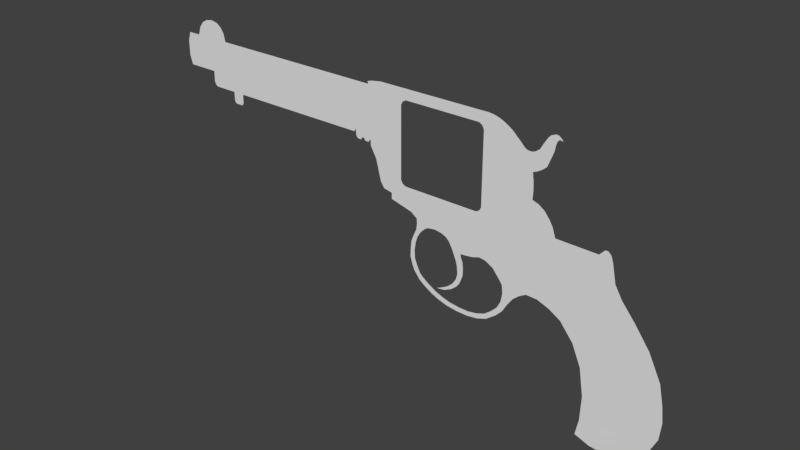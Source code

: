 # Source: Colt.blend  (saved by Blender 2.78.0; exported with 4.5.12 LTS)
import bpy
from mathutils import Matrix  # noqa: F401  (used for matrix-valued properties, if any)

bpy.ops.wm.read_factory_settings(use_empty=True)
scene = bpy.context.scene
scene.name = 'Scene'

# ---- collections
col_collection_1 = bpy.data.collections.new('Collection 1'); scene.collection.children.link(col_collection_1)

# ---- world
world_world = bpy.data.worlds.new('World'); scene.world = world_world
world_world.color = (0.05088, 0.05088, 0.05088)
world_world.use_sun_shadow = False
world_world.sun_shadow_jitter_overblur = 0.0
world_world.cycles.sampling_method = 'MANUAL'

# ---- meshes
me_plane = bpy.data.meshes.new('Plane')
me_plane.from_pydata([(-0.9447, -0.4431, -2.434e-08), (-0.9447, 1.134, -5.843e-09), (17.26, 0.9754, -2.232e-09), (0.5463, -0.4431, -2.434e-08), (10.07, -1.443, -2.492e-08), (0.775, -1.169, 7.389e-09), (10.09, 1.134, -5.843e-09), (10.05, 1.249, 1.509e-08), (10.76, 1.388, 3.068e-08), (10.29, 1.315, 2.181e-08), (16.15, 1.406, 3.454e-08), (16.37, 1.381, 3.337e-08), (16.6, 1.323, 2.876e-08), (16.79, 1.251, 2.243e-08), (17.0, 1.142, 1.275e-08), (17.85, 0.4207, 4.575e-08), (17.63, 0.6344, 1.599e-08), (19.15, 1.295, 1.741e-07), (18.5, 0.5307, 8.028e-08), (18.16, 0.3425, 5.094e-08), (18.84, 1.094, 1.436e-07), (17.97, 0.3527, 4.573e-08), (18.65, 0.7913, 1.101e-07), (18.31, 0.3944, 6.179e-08), (18.96, 1.214, 1.606e-07), (19.42, 1.183, 1.886e-07), (19.27, 1.288, 1.858e-07), (19.47, 1.079, 1.914e-07), (19.13, 0.6006, 1.542e-07), (19.24, 1.046, 1.915e-07), (18.86, -0.08577, 9.503e-08), (19.31, 1.113, 1.96e-07), (19.19, 0.912, 1.809e-07), (18.66, -0.251, 8.158e-08), (19.39, 1.117, 1.956e-07), (18.26, -0.4552, 6.385e-08), (18.45, -0.3819, 7.011e-08), (18.31, -1.596, -3.922e-08), (18.31, -0.8244, 3.058e-08), (18.33, -1.201, -3.451e-09), (19.28, -2.455, -1.168e-07), (18.87, -1.879, -6.474e-08), (21.33, -2.905, -1.576e-07), (18.6, -1.7, -4.855e-08), (19.42, -2.876, -1.55e-07), (19.12, -2.187, -9.259e-08), (21.57, -2.645, -1.339e-07), (21.84, -2.773, -1.455e-07), (21.7, -2.64, -1.335e-07), (21.93, -3.028, -1.686e-07), (24.35, -7.328, -5.584e-07), (22.11, -3.881, -2.459e-07), (24.64, -9.004, -7.103e-07), (22.05, -3.588, -2.194e-07), (24.55, -8.252, -6.421e-07), (23.77, -6.157, -4.522e-07), (24.56, -9.819, -7.842e-07), (23.11, -5.257, -3.707e-07), (22.44, -4.442, -2.968e-07), (22.4, -11.61, -9.469e-07), (23.83, -11.02, -8.932e-07), (20.97, -11.3, -9.188e-07), (24.24, -10.5, -8.459e-07), (21.66, -11.55, -9.413e-07), (23.13, -11.49, -9.357e-07), (21.12, -10.54, -8.495e-07), (20.95, -8.089, -6.274e-07), (21.16, -9.374, -7.439e-07), (20.53, -7.122, -5.397e-07), (11.33, -3.711, -2.305e-07), (18.79, -5.806, -4.205e-07), (10.91, -3.342, -1.97e-07), (19.9, -6.338, -4.686e-07), (11.33, -3.428, -2.049e-07), (10.73, -3.072, -1.726e-07), (10.19, -1.581, -3.741e-08), (11.92, -2.821, -1.917e-07), (10.14, -1.323, -1.407e-08), (2.416, -1.169, 4.215e-10), (9.878, -1.443, -2.721e-08), (1.843, -1.169, 6.962e-09), (9.722, -1.323, -1.583e-08), (9.808, -1.323, -1.416e-08), (9.649, -1.443, -2.825e-08), (9.321, -1.047, 1.192e-08), (9.476, -1.443, -2.921e-08), (9.277, -1.169, -8.082e-09), (9.381, -1.343, -1.882e-08), (2.416, -1.57, -3.64e-08), (1.948, -1.712, -5.111e-08), (2.317, -1.712, -4.933e-08), (1.843, -1.57, -3.716e-08), (1.469, 1.134, -5.843e-09), (0.6388, -1.136, 2.365e-09), (-0.3199, 1.134, -5.843e-09), (0.00951, 1.778, 5.261e-08), (-0.1872, 1.523, 2.942e-08), (0.2808, 1.933, 6.662e-08), (0.9618, 1.933, 7.234e-08), (0.6417, 1.997, 7.062e-08), (1.196, 1.778, 6.585e-08), (1.373, 1.523, 4.786e-08), (12.39, -3.986, -2.554e-07), (13.99, -4.455, -2.979e-07), (16.26, -4.96, -3.438e-07), (13.65, -4.408, -2.937e-07), (16.63, -5.167, -3.625e-07), (16.4, -7.652, -5.878e-07), (16.32, -7.432, -5.678e-07), (13.9, -7.667, -6.23e-07), (14.12, -7.475, -6.055e-07), (12.59, -6.724, -5.714e-07), (12.89, -6.733, -5.722e-07), (17.11, -5.772, -4.173e-07), (16.9, -6.92, -5.214e-07), (16.94, -5.541, -3.964e-07), (17.95, -5.971, -4.354e-07), (18.27, -5.787, -4.187e-07), (17.65, -6.229, -4.588e-07), (17.18, -6.97, -5.259e-07), (17.38, -6.622, -4.944e-07), (16.88, -7.287, -5.547e-07), (16.64, -7.181, -5.451e-07), (17.15, -6.165, -4.529e-07), (17.08, -6.574, -4.9e-07), (15.43, -7.884, -6.257e-07), (15.94, -7.813, -6.108e-07), (14.9, -7.874, -6.333e-07), (14.35, -7.803, -6.31e-07), (14.96, -7.646, -6.042e-07), (14.49, -7.581, -6.067e-07), (15.47, -7.656, -5.966e-07), (13.16, -7.291, -6.058e-07), (13.55, -7.52, -6.181e-07), (12.88, -7.085, -5.956e-07), (13.35, -7.102, -5.887e-07), (13.04, -6.882, -5.772e-07), (13.76, -7.336, -6.014e-07), (15.92, -7.578, -5.853e-07), (12.37, -6.106, -4.815e-07), (12.47, -6.445, -5.291e-07), (12.38, -5.689, -4.268e-07), (12.56, -4.978, -3.538e-07), (12.42, -5.329, -3.899e-07), (12.67, -4.738, -3.279e-07), (12.69, -4.204, -2.773e-07), (12.71, -4.426, -2.985e-07), (12.65, -5.339, -4.119e-07), (12.89, -4.798, -3.46e-07), (12.61, -6.113, -4.991e-07), (13.1, -4.58, -3.177e-07), (12.59, -5.713, -4.543e-07), (12.74, -5.053, -3.775e-07), (12.73, -6.423, -5.356e-07), (13.28, -4.462, -3.028e-07), (15.63, -5.02, -3.491e-07), (15.94, -4.913, -3.394e-07), (15.3, -5.063, -3.53e-07), (14.81, -6.721, -5.034e-07), (15.15, -5.692, -4.101e-07), (14.11, -7.002, -2.94e-07), (15.04, -5.261, -3.711e-07), (14.21, -7.094, -5.372e-07), (15.05, -6.341, -4.689e-07), (14.62, -6.642, -2.614e-07), (15.0, -5.095, -3.559e-07), (14.58, -6.908, -5.203e-07), (15.15, -6.046, -4.422e-07), (14.37, -6.859, -2.81e-07), (15.12, -5.447, -3.879e-07), (13.82, -7.141, -5.414e-07), (14.96, -6.546, -4.875e-07), (14.8, -6.37, -2.367e-07), (14.68, -5.252, -2.528e-07), (14.84, -5.737, -2.38e-07), (10.18, -1.33, -1.467e-08), (14.88, -6.08, -2.397e-07), (14.56, -4.99, -2.584e-07), (14.78, -5.497, -2.457e-07), (14.4, -4.711, -2.919e-07), (14.24, -4.559, -2.927e-07), (15.87, -2.821, -1.984e-07), (15.87, 0.8063, 2.198e-08), (11.92, 0.8063, 2.016e-08), (10.48, -2.092, -8.379e-08), (-1.08, 0.7023, -3.07e-08), (-1.08, -0.01574, -2.117e-08), (9.352, -1.041, 9.223e-09), (9.357, -1.111, 2.479e-09), (0.5327, -0.9503, -3.013e-08), (1.876, -1.651, -4.373e-08), (2.386, -1.651, -4.236e-08), (19.35, -6.014, -4.393e-07), (15.71, 0.8984, 1.704e-08), (12.08, -2.914, -1.883e-07), (15.71, -2.914, -1.982e-07), (12.08, 0.8984, 1.657e-08), (15.95, 0.6545, -1.625e-07), (15.95, -2.669, -1.136e-07), (11.84, 0.6545, -1.584e-07), (11.84, -2.669, -1.057e-07)], [], [(123, 124, 120, 118), (107, 108, 138, 126), (137, 133, 109, 110), (179, 177, 165, 157), (193, 10, 196), (106, 70, 44, 198), (106, 115, 117, 70), (162, 166, 168, 160), (120, 124, 114, 119), (114, 122, 121, 119), (122, 108, 107, 121), (126, 138, 131, 125), (128, 127, 129, 130), (131, 129, 127, 125), (154, 105, 145), (105, 103, 195, 194), (146, 144, 148, 150), (152, 148, 144, 142), (147, 152, 142, 143), (151, 147, 143, 141), (140, 153, 149, 139), (111, 134, 136, 112), (139, 149, 151, 141), (130, 110, 109, 128), (132, 133, 137, 135), (199, 183, 8), (196, 10, 8, 183), (9, 7, 6), (96, 92, 97, 95), (182, 197, 12, 11), (21, 15, 197, 35), (14, 13, 197), (16, 2, 197), (15, 16, 197), (13, 12, 197), (14, 197, 2), (35, 36, 19, 21), (197, 38, 35), (36, 33, 23, 19), (33, 30, 18, 23), (24, 20, 32, 29), (31, 34, 25, 26), (44, 70, 192, 42), (34, 27, 25), (26, 17, 31), (31, 17, 24, 29), (30, 28, 22, 18), (22, 28, 32, 20), (193, 182, 11, 10), (101, 100, 98), (98, 99, 101), (94, 3, 92, 96), (94, 1, 185), (197, 198, 39, 38), (41, 43, 45), (40, 45, 44), (48, 46, 47), (53, 49, 42), (51, 53, 42), (66, 67, 54, 50), (57, 68, 66, 55), (49, 47, 46, 42), (50, 55, 66), (52, 54, 67), (62, 56, 67), (64, 60, 67), (63, 59, 65), (65, 61, 63), (56, 52, 67), (59, 64, 67, 65), (67, 60, 62), (58, 68, 57), (45, 43, 37, 44), (192, 72, 51, 42), (115, 113, 116, 117), (104, 106, 198, 181), (157, 155, 195), (156, 195, 155), (195, 156, 104, 181), (145, 146, 150, 154), (195, 103, 180), (161, 173, 178, 169), (186, 3, 94, 185), (189, 5, 3), (186, 0, 3), (93, 5, 189), (190, 89, 91), (90, 191, 88), (199, 8, 9, 6), (88, 78, 80, 91), (188, 87, 81), (85, 83, 81), (82, 79, 4), (87, 85, 81), (187, 6, 84), (175, 75, 184), (74, 73, 76, 200), (194, 76, 73, 102), (73, 69, 102), (105, 194, 102, 145), (74, 71, 73), (167, 159, 174), (174, 176, 163, 167), (158, 171, 172, 164), (170, 162, 160), (164, 168, 166, 158), (163, 176, 172, 171), (165, 177, 173, 161), (195, 180, 179, 157), (77, 175, 6, 187), (101, 99, 97, 92), (80, 92, 3, 5), (91, 89, 90, 88), (78, 6, 92, 80), (6, 78, 86, 84), (81, 82, 187, 188), (187, 82, 4, 77), (199, 6, 175, 200), (200, 175, 184, 74), (111, 112, 153, 140), (134, 132, 135, 136), (113, 123, 118, 116), (178, 174, 159, 169), (198, 44, 37, 39), (72, 68, 58, 51)])
me_plane.use_remesh_preserve_volume = False
me_plane.use_remesh_preserve_attributes = False
me_plane.use_mirror_vertex_groups = False
me_plane.update()

# ---- objects
ob_plane = bpy.data.objects.new('Plane', me_plane)

# ---- transforms, parenting, visibility, modifiers, constraints
ob_plane.location = (-4.556, 0.0, 1.801)
ob_plane.rotation_euler = (1.571, 0.0, 0.0)
ob_plane.scale = (0.3822, 0.3822, 0.3822)
ob_plane.lineart.crease_threshold = 0.0

# ---- collection membership
col_collection_1.objects.link(ob_plane)

# ---- scene / render settings (as saved in the file)
scene.frame_start = 1; scene.frame_end = 250; scene.frame_set(1)
scene.render.engine = 'BLENDER_EEVEE_NEXT'
scene.render.resolution_percentage = 50
scene.render.dither_intensity = 0.0
scene.cycles.use_denoising = False
scene.cycles.samples = 128
scene.cycles.sampling_pattern = 'TABULATED_SOBOL'
scene.cycles.light_sampling_threshold = 0.0
scene.cycles.use_adaptive_sampling = False
scene.cycles.use_light_tree = False
scene.cycles.blur_glossy = 0.0
scene.cycles.sample_clamp_indirect = 0.0
scene.view_settings.view_transform = 'Standard'
bpy.context.view_layer.update()

# ---- added for rendering (the .blend has no active camera and no usable light): camera, sun
cam_auto = bpy.data.cameras.new('AutoCamera')
cam_auto.lens = 50.0
cam_auto.sensor_width = 36.0
cam_auto.clip_end = 1000.0
ob_auto_camera = bpy.data.objects.new('AutoCamera', cam_auto)
scene.collection.objects.link(ob_auto_camera)
ob_auto_camera.location = (10.2382, -12.3493, 8.19587)
ob_auto_camera.rotation_euler = (1.09748, -7.21219e-08, 0.694738)
scene.camera = ob_auto_camera
light_auto_sun = bpy.data.lights.new('AutoSun', 'SUN')
light_auto_sun.energy = 3.0
light_auto_sun.angle = 0.0523599
ob_auto_sun = bpy.data.objects.new('AutoSun', light_auto_sun)
scene.collection.objects.link(ob_auto_sun)
ob_auto_sun.rotation_euler = (0.872665, 0.174533, 0.523599)
bpy.context.view_layer.update()
